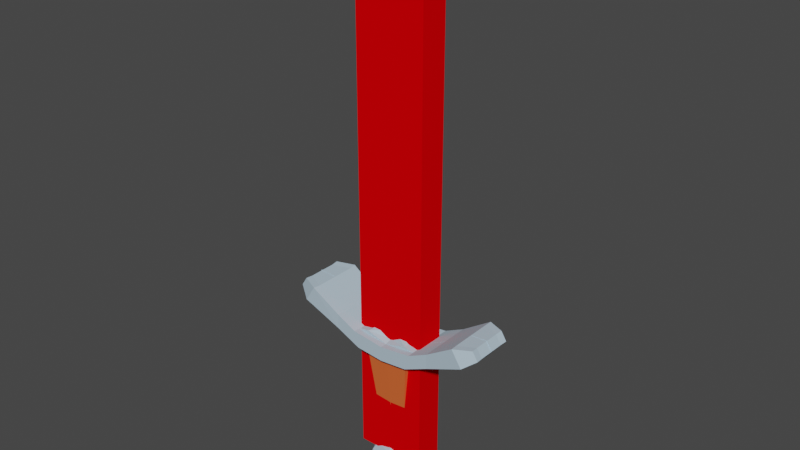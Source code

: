 # Source: silver_dagger.blend  (saved by Blender 3.4.6; exported with 4.5.12 LTS)
import bpy
from mathutils import Matrix  # noqa: F401  (used for matrix-valued properties, if any)

bpy.ops.wm.read_factory_settings(use_empty=True)
scene = bpy.context.scene
scene.name = 'Scene'

# ---- materials (node trees are filled in below, after node groups)
mat_daggerblade = bpy.data.materials.new('DaggerBlade')
mat_daggerblade.use_transparent_shadow = False
mat_daggerblade.diffuse_color = (0.4499, 0.5822, 0.6828, 1.0)
mat_daggerhandle = bpy.data.materials.new('DaggerHandle')
mat_daggerhandle.use_transparent_shadow = False
mat_daggerhandle.diffuse_color = (0.8, 0.1437, 0.04056, 1.0)
mat_collider = bpy.data.materials.new('Collider')
mat_collider.use_transparent_shadow = False
mat_collider.diffuse_color = (0.8, 0.0, 0.001587, 1.0)

# ---- material node trees

# ---- world
world_world = bpy.data.worlds.new('World'); scene.world = world_world
world_world.use_nodes = True; world_world.node_tree.nodes.clear()
_N = world_world.node_tree.nodes; _L = world_world.node_tree.links
n0 = _N.new('ShaderNodeOutputWorld'); n0.name = 'World Output'; n0.location = (300, 300)
n1 = _N.new('ShaderNodeBackground'); n1.name = 'Background'; n1.location = (10, 300)
n1.inputs[0].default_value = (0.05088, 0.05088, 0.05088, 1.0)
_L.new(n1.outputs[0], n0.inputs[0])
n0.is_active_output = True
world_world.color = (0.05088, 0.05088, 0.05088)
world_world.use_sun_shadow = False
world_world.sun_shadow_jitter_overblur = 0.0

# ---- meshes
me_cube = bpy.data.meshes.new('Cube')
me_cube.from_pydata([(-0.4202, 0.0, 0.5586), (-0.4686, 0.0, 0.4436), (-0.4202, -0.1616, 0.5586), (-0.4202, -0.1616, 0.4375), (-0.6532, 0.0, 0.7107), (-0.7847, 0.0, 0.5843), (-0.6532, -0.1743, 0.7107), (-0.7362, -0.1743, 0.5782), (0.0, -0.1616, 0.445), (0.0, -0.1616, 0.3239), (-0.7896, 0.0, 0.7198), (-0.8341, 0.0, 0.6488), (-0.7896, -0.1134, 0.7198), (-0.8341, -0.1134, 0.6488), (-0.1821, -0.1616, 0.3459), (-0.2572, -0.1616, 0.478), (-0.1821, 0.0, 0.3459), (-0.2572, 0.0, 0.478), (0.0, -0.1049, 0.4637), (-0.1769, -0.1616, 0.4939), (-0.1769, 0.0, 0.4939), (0.0, -0.05521, 0.5206), (-0.1375, -0.0801, 0.5163), (-0.158, 0.0, 0.5623), (0.0, -0.05451, 2.248), (-0.1614, -0.03239, 2.148), (-0.1775, 0.0, 2.072), (0.0, -0.04843, 2.82), (-0.1405, -0.03491, 2.887), (-0.1531, 0.0, 2.927), (0.0, -0.04709, 3.126), (-0.1323, -0.04064, 3.172), (-0.135, 0.0, 3.214), (0.0, -0.04605, 3.469), (-0.09519, -0.03114, 3.417), (-0.08439, 0.0, 3.497), (0.0, 0.0, 3.656), (0.0, -0.02125, 3.604), (-0.4252, 0.0, 0.5619), (-0.6582, 0.0, 0.714), (-0.2256, 0.0, 0.3492), (-0.2622, 0.0, 0.4813), (-0.7946, 0.0, 0.7232), (-0.8392, 0.0, 0.6521), (-0.7414, -0.2325, 0.5816), (-0.6583, -0.2325, 0.7141), (-0.4253, -0.2198, 0.562), (-0.4253, -0.2198, 0.4409), (0.0, -0.2198, 0.3273), (-0.2257, -0.2198, 0.3493), (0.0, -0.2198, 0.4484), (-0.2623, -0.2198, 0.4814), (-0.8393, -0.1716, 0.6521), (-0.7947, -0.1716, 0.7232), (0.0, -0.1023, -0.5406), (-0.1187, -0.06312, -0.5367), (-0.1132, 0.0, -0.5367), (0.0, -0.1478, -0.5694), (-0.1473, -0.09319, -0.5717), (-0.2007, 0.0, -0.577), (0.0, -0.1977, -0.6386), (-0.1757, -0.1254, -0.6373), (-0.2387, 0.0, -0.6379), (0.0, -0.2013, -0.7096), (-0.1896, -0.1434, -0.708), (-0.2514, 0.0, -0.7195), (0.0, -0.174, -0.7889), (-0.1603, -0.128, -0.7735), (-0.2315, 0.0, -0.7696), (0.0, -0.08985, -0.879), (-0.08951, -0.1006, -0.85), (-0.1849, 0.0, -0.8334), (0.0, 0.0, -0.9073), (-0.08898, 0.0, -0.8756), (-0.1403, 0.0, -0.08752), (-0.1403, -0.1152, -0.08752), (0.0, -0.1152, -0.1004)], [(40, 16)], [(0, 4, 6, 2), (7, 3, 47, 44), (6, 4, 10, 12), (5, 1, 3, 7), (8, 15, 51, 50), (10, 4, 39, 42), (12, 13, 52, 53), (3, 1, 16, 14), (17, 15, 19, 20), (13, 12, 10, 11), (13, 7, 44, 52), (5, 7, 13, 11), (0, 2, 15, 17), (0, 17, 41, 38), (4, 0, 38, 39), (20, 19, 22, 23), (15, 8, 18, 19), (23, 22, 25, 26), (19, 18, 21, 22), (26, 25, 28, 29), (22, 21, 24, 25), (28, 27, 30, 31), (25, 24, 27, 28), (31, 30, 33, 34), (29, 28, 31, 32), (32, 31, 34, 35), (34, 37, 36, 35), (34, 33, 37), (11, 10, 42, 43), (47, 46, 45, 44), (46, 47, 49, 51), (51, 49, 48, 50), (44, 45, 53, 52), (6, 12, 53, 45), (14, 9, 48, 49), (15, 2, 46, 51), (3, 14, 49, 47), (2, 6, 45, 46), (76, 75, 55, 54), (75, 74, 56, 55), (54, 55, 58, 57), (55, 56, 59, 58), (57, 58, 61, 60), (58, 59, 62, 61), (64, 65, 68, 67), (60, 61, 64, 63), (61, 62, 65, 64), (67, 68, 71, 70), (63, 64, 67, 66), (66, 67, 70, 69), (69, 70, 73, 72), (71, 73, 70), (14, 16, 74, 75), (9, 14, 75, 76)])
me_cube.polygons.foreach_set('material_index', [0, 0, 0, 0, 0, 0, 0, 0, 0, 0, 0, 0, 0, 0, 0, 0, 0, 0, 0, 0, 0, 0, 0, 0, 0, 0, 0, 0, 0, 0, 0, 0, 0, 0, 0, 0, 0, 0, 1, 1, 0, 0, 0, 0, 0, 0, 0, 0, 0, 0, 0, 0, 1, 1])
_uv = me_cube.uv_layers.new(name='UVMap')
_uv.uv.foreach_set('vector', [0.625, 0.5, 0.875, 0.5, 0.875, 0.75, 0.625, 0.75, 0.125, 0.75, 0.375, 0.75, 0.375, 0.75, 0.125, 0.75, 0.875, 0.75, 0.875, 0.5, 0.875, 0.5, 0.875, 0.75, 0.125, 0.5, 0.375, 0.5, 0.375, 0.75, 0.125, 0.75, 0.625, 0.75, 0.625, 0.75, 0.625, 0.75, 0.625, 0.75, 0.875, 0.5, 0.875, 0.5, 0.875, 0.5, 0.875, 0.5, 0.625, 0.0, 0.375, 0.0, 0.375, 0.0, 0.625, 0.0, 0.375, 0.75, 0.375, 0.5, 0.375, 0.5, 0.375, 0.75, 0.625, 0.5, 0.625, 0.75, 0.625, 0.75, 0.625, 0.5, 0.375, 0.0, 0.625, 0.0, 0.625, 0.25, 0.375, 0.25, 0.125, 0.75, 0.125, 0.75, 0.125, 0.75, 0.125, 0.75, 0.125, 0.5, 0.125, 0.75, 0.125, 0.75, 0.125, 0.5, 0.625, 0.5, 0.625, 0.75, 0.625, 0.75, 0.625, 0.5, 0.625, 0.5, 0.625, 0.5, 0.625, 0.5, 0.625, 0.5, 0.875, 0.5, 0.625, 0.5, 0.625, 0.5, 0.875, 0.5, 0.625, 0.5, 0.625, 0.75, 0.625, 0.75, 0.625, 0.5, 0.625, 0.75, 0.625, 0.75, 0.625, 0.75, 0.625, 0.75, 0.625, 0.5, 0.625, 0.75, 0.625, 0.75, 0.625, 0.5, 0.625, 0.75, 0.625, 0.75, 0.625, 0.75, 0.625, 0.75, 0.625, 0.5, 0.625, 0.75, 0.625, 0.75, 0.625, 0.5, 0.625, 0.75, 0.625, 0.75, 0.625, 0.75, 0.625, 0.75, 0.625, 0.75, 0.625, 0.75, 0.625, 0.75, 0.625, 0.75, 0.625, 0.75, 0.625, 0.75, 0.625, 0.75, 0.625, 0.75, 0.625, 0.75, 0.625, 0.75, 0.625, 0.75, 0.625, 0.75, 0.625, 0.5, 0.625, 0.75, 0.625, 0.75, 0.625, 0.5, 0.625, 0.5, 0.625, 0.75, 0.625, 0.75, 0.625, 0.5, 0.625, 0.75, 0.625, 0.75, 0.625, 0.5, 0.625, 0.5, 0.0, 0.0, 0.0, 0.0, 0.0, 0.0, 0.375, 0.25, 0.625, 0.25, 0.625, 0.25, 0.375, 0.25, 0.375, 0.75, 0.625, 0.75, 0.625, 1.0, 0.375, 1.0, 0.625, 0.75, 0.375, 0.75, 0.375, 0.75, 0.625, 0.75, 0.625, 0.75, 0.375, 0.75, 0.375, 0.75, 0.625, 0.75, 0.375, 1.0, 0.625, 1.0, 0.625, 1.0, 0.375, 1.0, 0.875, 0.75, 0.875, 0.75, 0.875, 0.75, 0.875, 0.75, 0.375, 0.75, 0.375, 0.75, 0.375, 0.75, 0.375, 0.75, 0.625, 0.75, 0.625, 0.75, 0.625, 0.75, 0.625, 0.75, 0.375, 0.75, 0.375, 0.75, 0.375, 0.75, 0.375, 0.75, 0.625, 0.75, 0.875, 0.75, 0.875, 0.75, 0.625, 0.75, 0.375, 0.75, 0.375, 0.75, 0.375, 0.75, 0.375, 0.75, 0.375, 0.75, 0.375, 0.5, 0.375, 0.5, 0.375, 0.75, 0.375, 0.75, 0.375, 0.75, 0.375, 0.75, 0.375, 0.75, 0.375, 0.75, 0.375, 0.5, 0.375, 0.5, 0.375, 0.75, 0.375, 0.75, 0.375, 0.75, 0.375, 0.75, 0.375, 0.75, 0.375, 0.75, 0.375, 0.5, 0.375, 0.5, 0.375, 0.75, 0.375, 0.75, 0.375, 0.5, 0.375, 0.5, 0.375, 0.75, 0.375, 0.75, 0.375, 0.75, 0.375, 0.75, 0.375, 0.75, 0.375, 0.75, 0.375, 0.5, 0.375, 0.5, 0.375, 0.75, 0.375, 0.75, 0.375, 0.5, 0.375, 0.5, 0.375, 0.75, 0.375, 0.75, 0.375, 0.75, 0.375, 0.75, 0.375, 0.75, 0.375, 0.75, 0.375, 0.75, 0.375, 0.75, 0.375, 0.75, 0.375, 0.75, 0.375, 0.75, 0.375, 0.75, 0.375, 0.75, 0.375, 0.5, 0.375, 0.75, 0.375, 0.75, 0.375, 0.75, 0.375, 0.5, 0.375, 0.5, 0.375, 0.75, 0.375, 0.75, 0.375, 0.75, 0.375, 0.75, 0.375, 0.75])
me_cube.materials.append(mat_daggerblade)
me_cube.materials.append(mat_daggerhandle)
me_cube.use_mirror_vertex_groups = False
me_cube.update()
me_c_dagger = bpy.data.meshes.new('C-Dagger')
me_c_dagger.from_pydata([(-1.0, -1.0, -1.0), (-1.0, -1.0, 1.0), (-1.0, 1.0, -1.0), (-1.0, 1.0, 1.0), (1.0, -1.0, -1.0), (1.0, -1.0, 1.0), (1.0, 1.0, -1.0), (1.0, 1.0, 1.0)], [], [(0, 1, 3, 2), (2, 3, 7, 6), (6, 7, 5, 4), (4, 5, 1, 0), (2, 6, 4, 0), (7, 3, 1, 5)])
_uv = me_c_dagger.uv_layers.new(name='UVMap')
_uv.uv.foreach_set('vector', [0.375, 0.0, 0.625, 0.0, 0.625, 0.25, 0.375, 0.25, 0.375, 0.25, 0.625, 0.25, 0.625, 0.5, 0.375, 0.5, 0.375, 0.5, 0.625, 0.5, 0.625, 0.75, 0.375, 0.75, 0.375, 0.75, 0.625, 0.75, 0.625, 1.0, 0.375, 1.0, 0.125, 0.5, 0.375, 0.5, 0.375, 0.75, 0.125, 0.75, 0.625, 0.5, 0.875, 0.5, 0.875, 0.75, 0.625, 0.75])
me_c_dagger.materials.append(mat_collider)
me_c_dagger.update()

# ---- objects
ob_dagger = bpy.data.objects.new('Dagger', me_cube)
ob_daggerref = bpy.data.objects.new('DaggerRef', None)
ob_daggerbox = bpy.data.objects.new('DaggerBox', me_c_dagger)

# ---- transforms, parenting, visibility, modifiers, constraints
ob_dagger.location = (0.0, 0.0, 0.0)
ob_dagger.scale = (0.3864, 0.3864, 0.3864)
ob_dagger.lock_rotations_4d = False
ob_dagger.empty_display_type = 'ARROWS'
ob_dagger.lineart.crease_threshold = 0.0
_m = ob_dagger.modifiers.new('Mirror', 'MIRROR')
_m.use_axis = (True, True, False)
_m.use_clip = True
_m.use_mirror_vertex_groups = False
ob_daggerref.location = (0.01795, -1.174e-08, 0.08736)
ob_daggerref.rotation_euler = (1.571, 0.0, 0.0)
ob_daggerref.empty_display_type = 'IMAGE'
ob_daggerref.empty_display_size = 5.0
ob_daggerref.empty_image_offset = (-0.4969, -0.25)
ob_daggerbox.parent = ob_dagger
ob_daggerbox.location = (0.0, 0.0, 1.506)
ob_daggerbox.scale = (0.2855, 0.1142, 2.101)

# ---- collection membership
scene.collection.objects.link(ob_dagger)
scene.collection.objects.link(ob_daggerref)
scene.collection.objects.link(ob_daggerbox)

# ---- scene / render settings (as saved in the file)
scene.frame_start = 1; scene.frame_end = 250; scene.frame_set(250)
scene.render.engine = 'BLENDER_EEVEE_NEXT'
scene.cycles.sampling_pattern = 'TABULATED_SOBOL'
scene.cycles.use_light_tree = False
scene.view_settings.view_transform = 'Filmic'
bpy.context.view_layer.update()

# ---- added for rendering (the .blend has no active camera and no usable light): camera, sun
cam_auto = bpy.data.cameras.new('AutoCamera')
cam_auto.lens = 50.0
cam_auto.sensor_width = 36.0
cam_auto.clip_end = 1000.0
ob_auto_camera = bpy.data.objects.new('AutoCamera', cam_auto)
scene.collection.objects.link(ob_auto_camera)
ob_auto_camera.location = (1.74642, -2.09571, 1.92829)
ob_auto_camera.rotation_euler = (1.09748, -7.21219e-08, 0.694738)
scene.camera = ob_auto_camera
light_auto_sun = bpy.data.lights.new('AutoSun', 'SUN')
light_auto_sun.energy = 3.0
light_auto_sun.angle = 0.0523599
ob_auto_sun = bpy.data.objects.new('AutoSun', light_auto_sun)
scene.collection.objects.link(ob_auto_sun)
ob_auto_sun.rotation_euler = (0.872665, 0.174533, 0.523599)
bpy.context.view_layer.update()
